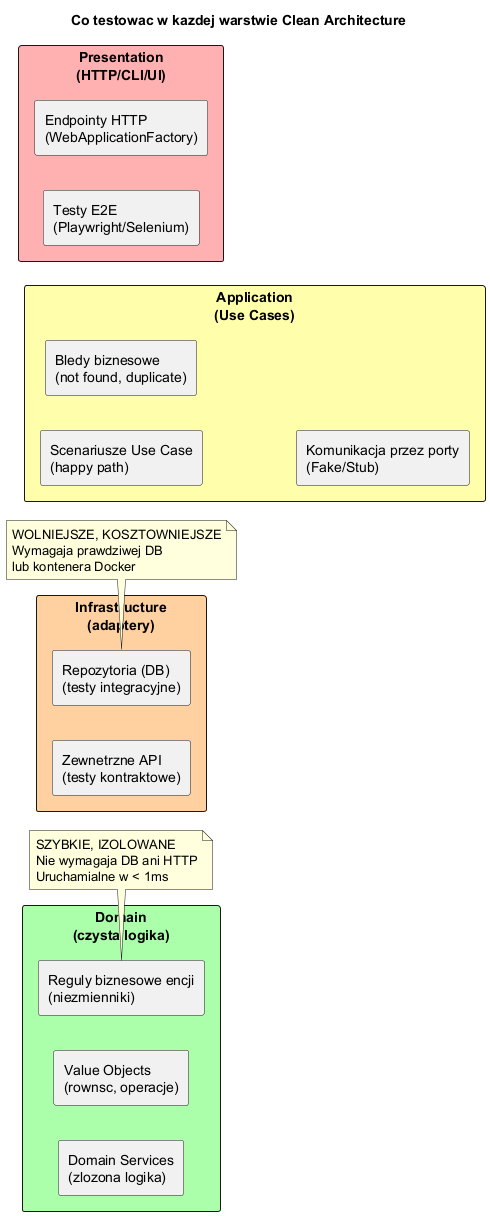

The diagram above was rendered by PlantUML. Its source (embedded in the PNG):
@startuml ca_testy
skinparam backgroundColor #FEFEFE
skinparam componentStyle rectangle
left to right direction

title Co testowac w kazdej warstwie Clean Architecture

rectangle "Domain\n(czysta logika)" #AAFFAA {
  component "Reguly biznesowe encji\n(niezmienniki)" as dom1
  component "Value Objects\n(rownsc, operacje)" as dom2
  component "Domain Services\n(zlozona logika)" as dom3
}

rectangle "Application\n(Use Cases)" #FFFFAA {
  component "Scenariusze Use Case\n(happy path)" as app1
  component "Bledy biznesowe\n(not found, duplicate)" as app2
  component "Komunikacja przez porty\n(Fake/Stub)" as app3
}

rectangle "Infrastructure\n(adaptery)" #FFD0A0 {
  component "Repozytoria (DB)\n(testy integracyjne)" as inf1
  component "Zewnetrzne API\n(testy kontraktowe)" as inf2
}

rectangle "Presentation\n(HTTP/CLI/UI)" #FFB0B0 {
  component "Endpointy HTTP\n(WebApplicationFactory)" as pres1
  component "Testy E2E\n(Playwright/Selenium)" as pres2
}

note bottom of dom1
  SZYBKIE, IZOLOWANE
  Nie wymagaja DB ani HTTP
  Uruchamialne w < 1ms
end note

note bottom of inf1
  WOLNIEJSZE, KOSZTOWNIEJSZE
  Wymagaja prawdziwej DB
  lub kontenera Docker
end note
@enduml